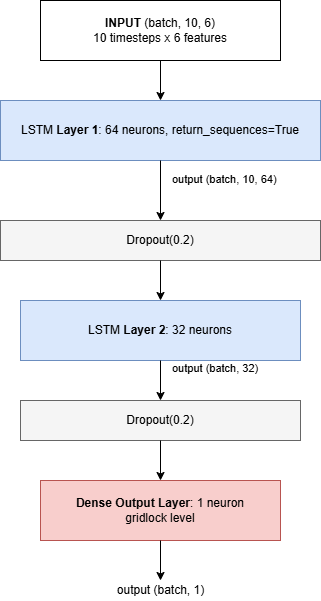

The diagram above was exported from draw.io. Its source (the exported page's mxGraphModel, read from the mxfile embedded in the PNG):
<mxGraphModel dx="604" dy="339" grid="0" gridSize="10" guides="1" tooltips="1" connect="1" arrows="1" fold="1" page="1" pageScale="1" pageWidth="827" pageHeight="1169" background="#ffffff" math="0" shadow="0">
  <root>
    <mxCell id="0" />
    <mxCell id="1" parent="0" />
    <mxCell id="2" value="&lt;b&gt;INPUT&lt;/b&gt; (batch, 10, 6)&lt;br&gt;10 timesteps x 6 features" style="rounded=0;whiteSpace=wrap;html=1;fillColor=#FFFFFF;strokeColor=#000000;fontColor=#000000;" parent="1" vertex="1">
      <mxGeometry x="320" y="40" width="240" height="60" as="geometry" />
    </mxCell>
    <mxCell id="3" value="LSTM &lt;b&gt;Layer 1&lt;/b&gt;: 64 neurons, return_sequences=True" style="rounded=0;whiteSpace=wrap;html=1;fillColor=#dae8fc;strokeColor=#6c8ebf;fontColor=#000000;" parent="1" vertex="1">
      <mxGeometry x="280" y="140" width="320" height="60" as="geometry" />
    </mxCell>
    <mxCell id="4" value="Dropout(0.2)" style="rounded=0;whiteSpace=wrap;html=1;fillColor=#f5f5f5;strokeColor=#666666;fontColor=#000000;" parent="1" vertex="1">
      <mxGeometry x="280" y="260" width="320" height="40" as="geometry" />
    </mxCell>
    <mxCell id="5" value="LSTM &lt;b&gt;Layer 2&lt;/b&gt;: 32 neurons" style="rounded=0;whiteSpace=wrap;html=1;fillColor=#dae8fc;strokeColor=#6c8ebf;fontColor=#000000;" parent="1" vertex="1">
      <mxGeometry x="300" y="340" width="280" height="60" as="geometry" />
    </mxCell>
    <mxCell id="6" value="Dropout(0.2)" style="rounded=0;whiteSpace=wrap;html=1;fillColor=#f5f5f5;strokeColor=#666666;fontColor=#000000;" parent="1" vertex="1">
      <mxGeometry x="300" y="440" width="280" height="40" as="geometry" />
    </mxCell>
    <mxCell id="7" value="&lt;b&gt;Dense Output Layer&lt;/b&gt;: 1 neuron&lt;br&gt;gridlock level" style="rounded=0;whiteSpace=wrap;html=1;fillColor=#f8cecc;strokeColor=#b85450;fontColor=#000000;" parent="1" vertex="1">
      <mxGeometry x="320" y="520" width="240" height="60" as="geometry" />
    </mxCell>
    <mxCell id="8" value="output (batch, 1)" style="text;html=1;align=center;verticalAlign=middle;resizable=0;points=[];labelBackgroundColor=none;fontColor=#000000;" parent="1" vertex="1">
      <mxGeometry x="400" y="620" width="80" height="20" as="geometry" />
    </mxCell>
    <mxCell id="e1" style="edgeStyle=orthogonalEdgeStyle;rounded=0;html=1;exitX=0.5;exitY=1;entryX=0.5;entryY=0;strokeColor=#000000;" parent="1" source="2" target="3" edge="1">
      <mxGeometry relative="1" as="geometry" />
    </mxCell>
    <mxCell id="e2" style="edgeStyle=orthogonalEdgeStyle;rounded=0;html=1;exitX=0.5;exitY=1;entryX=0.5;entryY=0;strokeColor=#000000;" parent="1" source="3" target="4" edge="1">
      <mxGeometry relative="1" as="geometry" />
    </mxCell>
    <mxCell id="e2_lbl" value="output (batch, 10, 64)" style="edgeLabel;html=1;align=left;verticalAlign=middle;resizable=0;points=[];labelBackgroundColor=none;fontColor=#000000;" parent="e2" vertex="1" connectable="0">
      <mxGeometry x="0.1" relative="1" as="geometry">
        <mxPoint x="10" y="-15" as="offset" />
      </mxGeometry>
    </mxCell>
    <mxCell id="e3" style="edgeStyle=orthogonalEdgeStyle;rounded=0;html=1;exitX=0.5;exitY=1;entryX=0.5;entryY=0;strokeColor=#000000;" parent="1" source="4" target="5" edge="1">
      <mxGeometry relative="1" as="geometry" />
    </mxCell>
    <mxCell id="e4" style="edgeStyle=orthogonalEdgeStyle;rounded=0;html=1;exitX=0.5;exitY=1;entryX=0.5;entryY=0;strokeColor=#000000;" parent="1" source="5" target="6" edge="1">
      <mxGeometry relative="1" as="geometry" />
    </mxCell>
    <mxCell id="e4_lbl" value="output (batch, 32)" style="edgeLabel;html=1;align=left;verticalAlign=middle;resizable=0;points=[];labelBackgroundColor=none;fontColor=#000000;" parent="e4" vertex="1" connectable="0">
      <mxGeometry x="0.1" relative="1" as="geometry">
        <mxPoint x="10" y="-15" as="offset" />
      </mxGeometry>
    </mxCell>
    <mxCell id="e5" style="edgeStyle=orthogonalEdgeStyle;rounded=0;html=1;exitX=0.5;exitY=1;entryX=0.5;entryY=0;strokeColor=#000000;" parent="1" source="6" target="7" edge="1">
      <mxGeometry relative="1" as="geometry" />
    </mxCell>
    <mxCell id="e6" style="edgeStyle=orthogonalEdgeStyle;rounded=0;html=1;exitX=0.5;exitY=1;entryX=0.5;entryY=0;strokeColor=#000000;" parent="1" source="7" target="8" edge="1">
      <mxGeometry relative="1" as="geometry" />
    </mxCell>
  </root>
</mxGraphModel>